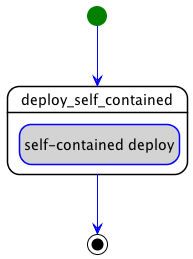

The diagram above was rendered by PlantUML. Its source (embedded in the PNG):
@startuml
hide empty description
skinparam shadowing false
skinparam state {
  ArrowColor blue
  BorderColor blue
  EndColor black
  StartColor green
  BackGroundColor<< step >> white
  BorderColor<< step >> black
  BackGroundColor<< delegate >> lightgrey
  BackGroundColor<< set_state >> white
  BackGroundColor<< call_operation >> lightblue
  BackGroundColor<< inline >> white
}
skinparam ActivityBarColor<<fork>> DarkGreen
skinparam ActivityBarColor<<join>> DarkOrange

state "deploy_self_contained" as step_parallel_deploy_deploy_self_contained << step >> {
  state "self-contained deploy" as step_parallel_deploy_deploy_self_contained_self_contained_deploy << delegate >>
}
[*] --> step_parallel_deploy_deploy_self_contained
step_parallel_deploy_deploy_self_contained --> [*]
@enduml